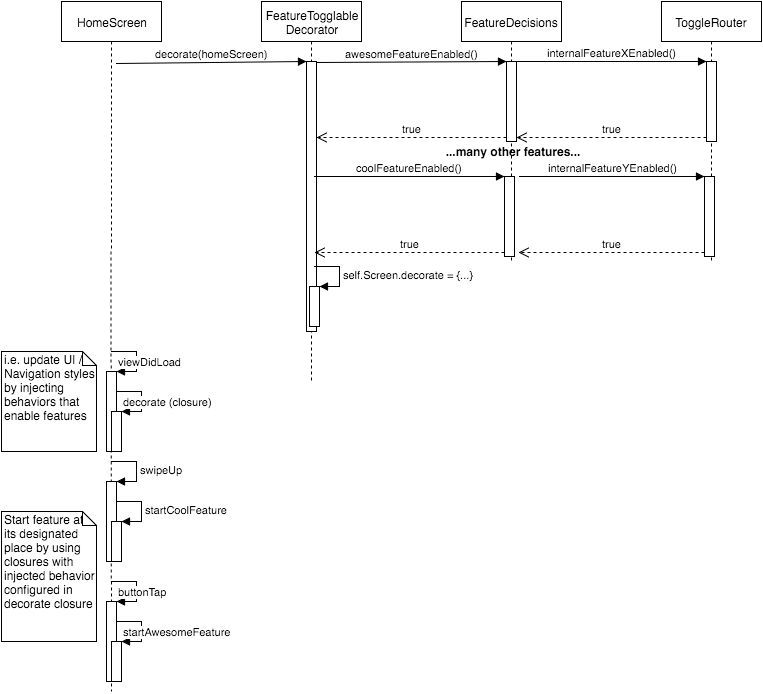

The diagram above was exported from draw.io. Its source (the exported page's mxGraphModel, read from the mxfile embedded in the PNG):
<mxGraphModel dx="1434" dy="833" grid="1" gridSize="10" guides="1" tooltips="1" connect="1" arrows="1" fold="1" page="1" pageScale="1" pageWidth="826" pageHeight="1169" background="#ffffff" math="0" shadow="0">
  <root>
    <mxCell id="0" />
    <mxCell id="1" parent="0" />
    <mxCell id="2" style="edgeStyle=orthogonalEdgeStyle;rounded=0;html=1;dashed=1;endArrow=none;endFill=0;jettySize=auto;orthogonalLoop=1;strokeColor=#000000;" edge="1" source="3" parent="1">
      <mxGeometry x="109.5" y="710" as="geometry">
        <mxPoint x="110" y="1150" as="targetPoint" />
      </mxGeometry>
    </mxCell>
    <mxCell id="3" value="HomeScreen" style="shape=umlLifeline;perimeter=lifelinePerimeter;whiteSpace=wrap;html=1;container=1;collapsible=0;recursiveResize=0;outlineConnect=0;" vertex="1" parent="1">
      <mxGeometry x="60" y="460" width="100" height="250" as="geometry" />
    </mxCell>
    <mxCell id="4" value="FeatureTogglable&lt;div&gt;Decorator&lt;/div&gt;" style="shape=umlLifeline;perimeter=lifelinePerimeter;whiteSpace=wrap;html=1;container=1;collapsible=0;recursiveResize=0;outlineConnect=0;" vertex="1" parent="1">
      <mxGeometry x="260" y="460" width="100" height="380" as="geometry" />
    </mxCell>
    <mxCell id="5" value="" style="html=1;points=[];perimeter=orthogonalPerimeter;" vertex="1" parent="4">
      <mxGeometry x="45" y="60" width="10" height="270" as="geometry" />
    </mxCell>
    <mxCell id="6" value="" style="html=1;points=[];perimeter=orthogonalPerimeter;" vertex="1" parent="4">
      <mxGeometry x="48" y="285" width="10" height="40" as="geometry" />
    </mxCell>
    <mxCell id="7" value="self.Screen.decorate = {...}" style="edgeStyle=orthogonalEdgeStyle;html=1;align=left;spacingLeft=2;endArrow=block;rounded=0;entryX=1;entryY=0;strokeColor=#000000;" edge="1" parent="4" target="9">
      <mxGeometry relative="1" as="geometry">
        <mxPoint x="53" y="265" as="sourcePoint" />
        <Array as="points">
          <mxPoint x="78" y="265" />
        </Array>
      </mxGeometry>
    </mxCell>
    <mxCell id="8" value="" style="html=1;points=[];perimeter=orthogonalPerimeter;" vertex="1" parent="1">
      <mxGeometry x="305" y="520" width="10" height="270" as="geometry" />
    </mxCell>
    <mxCell id="9" value="" style="html=1;points=[];perimeter=orthogonalPerimeter;" vertex="1" parent="1">
      <mxGeometry x="308" y="745" width="10" height="40" as="geometry" />
    </mxCell>
    <mxCell id="10" value="self.Screen.decorate = {...}" style="edgeStyle=orthogonalEdgeStyle;html=1;align=left;spacingLeft=2;endArrow=block;rounded=0;entryX=1;entryY=0;strokeColor=#000000;" edge="1" target="9" parent="1">
      <mxGeometry x="313" y="725" as="geometry">
        <mxPoint x="313" y="725" as="sourcePoint" />
        <Array as="points">
          <mxPoint x="338" y="725" />
        </Array>
      </mxGeometry>
    </mxCell>
    <mxCell id="11" value="FeatureDecisions" style="shape=umlLifeline;perimeter=lifelinePerimeter;whiteSpace=wrap;html=1;container=1;collapsible=0;recursiveResize=0;outlineConnect=0;" vertex="1" parent="1">
      <mxGeometry x="460" y="460" width="100" height="260" as="geometry" />
    </mxCell>
    <mxCell id="12" value="" style="html=1;points=[];perimeter=orthogonalPerimeter;" vertex="1" parent="11">
      <mxGeometry x="45" y="60" width="10" height="80" as="geometry" />
    </mxCell>
    <mxCell id="13" value="" style="html=1;points=[];perimeter=orthogonalPerimeter;" vertex="1" parent="11">
      <mxGeometry x="43" y="175" width="10" height="80" as="geometry" />
    </mxCell>
    <mxCell id="14" value="" style="html=1;points=[];perimeter=orthogonalPerimeter;" vertex="1" parent="1">
      <mxGeometry x="505" y="520" width="10" height="80" as="geometry" />
    </mxCell>
    <mxCell id="15" value="" style="html=1;points=[];perimeter=orthogonalPerimeter;" vertex="1" parent="1">
      <mxGeometry x="503" y="635" width="10" height="80" as="geometry" />
    </mxCell>
    <mxCell id="16" value="ToggleRouter" style="shape=umlLifeline;perimeter=lifelinePerimeter;whiteSpace=wrap;html=1;container=1;collapsible=0;recursiveResize=0;outlineConnect=0;" vertex="1" parent="1">
      <mxGeometry x="660" y="460" width="100" height="260" as="geometry" />
    </mxCell>
    <mxCell id="17" value="" style="html=1;points=[];perimeter=orthogonalPerimeter;" vertex="1" parent="16">
      <mxGeometry x="45" y="60" width="10" height="80" as="geometry" />
    </mxCell>
    <mxCell id="18" value="" style="html=1;points=[];perimeter=orthogonalPerimeter;" vertex="1" parent="16">
      <mxGeometry x="43" y="175" width="10" height="80" as="geometry" />
    </mxCell>
    <mxCell id="19" value="" style="html=1;points=[];perimeter=orthogonalPerimeter;" vertex="1" parent="1">
      <mxGeometry x="705" y="520" width="10" height="80" as="geometry" />
    </mxCell>
    <mxCell id="20" value="" style="html=1;points=[];perimeter=orthogonalPerimeter;" vertex="1" parent="1">
      <mxGeometry x="703" y="635" width="10" height="80" as="geometry" />
    </mxCell>
    <mxCell id="21" value="decorate(homeScreen)" style="html=1;verticalAlign=bottom;endArrow=block;entryX=0;entryY=0;strokeColor=#000000;exitX=1;exitY=0.005;exitPerimeter=0;" edge="1" target="8" parent="1">
      <mxGeometry x="115" y="520" as="geometry">
        <mxPoint x="115" y="522" as="sourcePoint" />
      </mxGeometry>
    </mxCell>
    <mxCell id="22" value="&lt;span&gt;awesomeFeatureEnabled()&lt;/span&gt;" style="html=1;verticalAlign=bottom;endArrow=block;entryX=0;entryY=0;strokeColor=#000000;exitX=1;exitY=0.004;exitPerimeter=0;" edge="1" source="8" target="14" parent="1">
      <mxGeometry x="320" y="520" as="geometry">
        <mxPoint x="435" y="520" as="sourcePoint" />
      </mxGeometry>
    </mxCell>
    <mxCell id="23" value="true" style="html=1;verticalAlign=bottom;endArrow=open;dashed=1;endSize=8;exitX=0;exitY=0.95;strokeColor=#000000;" edge="1" source="14" target="8" parent="1">
      <mxGeometry x="315" y="596" as="geometry">
        <mxPoint x="435" y="596" as="targetPoint" />
      </mxGeometry>
    </mxCell>
    <mxCell id="24" value="internalFeatureXEnabled()" style="html=1;verticalAlign=bottom;endArrow=block;entryX=0;entryY=0;strokeColor=#000000;" edge="1" source="14" target="19" parent="1">
      <mxGeometry x="515" y="520" as="geometry">
        <mxPoint x="635" y="520" as="sourcePoint" />
      </mxGeometry>
    </mxCell>
    <mxCell id="25" value="true" style="html=1;verticalAlign=bottom;endArrow=open;dashed=1;endSize=8;exitX=0;exitY=0.95;strokeColor=#000000;" edge="1" source="19" target="14" parent="1">
      <mxGeometry x="515" y="596" as="geometry">
        <mxPoint x="635" y="596" as="targetPoint" />
      </mxGeometry>
    </mxCell>
    <mxCell id="26" value="" style="html=1;points=[];perimeter=orthogonalPerimeter;" vertex="1" parent="1">
      <mxGeometry x="105" y="830" width="10" height="80" as="geometry" />
    </mxCell>
    <mxCell id="27" value="viewDidLoad" style="edgeStyle=orthogonalEdgeStyle;html=1;align=left;spacingLeft=2;endArrow=block;rounded=0;entryX=1;entryY=0;strokeColor=#000000;" edge="1" target="26" parent="1">
      <mxGeometry x="110" y="810" as="geometry">
        <mxPoint x="110" y="810" as="sourcePoint" />
        <Array as="points">
          <mxPoint x="135" y="810" />
        </Array>
      </mxGeometry>
    </mxCell>
    <mxCell id="28" value="" style="html=1;points=[];perimeter=orthogonalPerimeter;" vertex="1" parent="1">
      <mxGeometry x="110" y="870" width="10" height="40" as="geometry" />
    </mxCell>
    <mxCell id="29" value="decorate (closure)" style="edgeStyle=orthogonalEdgeStyle;html=1;align=left;spacingLeft=2;endArrow=block;rounded=0;entryX=1;entryY=0;strokeColor=#000000;" edge="1" target="28" parent="1">
      <mxGeometry x="115" y="850" as="geometry">
        <mxPoint x="115" y="850" as="sourcePoint" />
        <Array as="points">
          <mxPoint x="140" y="850" />
        </Array>
      </mxGeometry>
    </mxCell>
    <mxCell id="30" value="coolFeatureEnabled()" style="html=1;verticalAlign=bottom;endArrow=block;entryX=0;entryY=0;strokeColor=#000000;" edge="1" target="15" parent="1">
      <mxGeometry x="313" y="635" as="geometry">
        <mxPoint x="313" y="635" as="sourcePoint" />
      </mxGeometry>
    </mxCell>
    <mxCell id="31" value="true" style="html=1;verticalAlign=bottom;endArrow=open;dashed=1;endSize=8;exitX=0;exitY=0.95;strokeColor=#000000;" edge="1" source="15" parent="1">
      <mxGeometry x="313" y="711" as="geometry">
        <mxPoint x="313" y="711" as="targetPoint" />
      </mxGeometry>
    </mxCell>
    <mxCell id="32" value="internalFeatureYEnabled()" style="html=1;verticalAlign=bottom;endArrow=block;entryX=0;entryY=0;strokeColor=#000000;exitX=1.5;exitY=0;exitPerimeter=0;" edge="1" source="15" target="20" parent="1">
      <mxGeometry x="518" y="635" as="geometry">
        <mxPoint x="633" y="635" as="sourcePoint" />
      </mxGeometry>
    </mxCell>
    <mxCell id="33" value="true" style="html=1;verticalAlign=bottom;endArrow=open;dashed=1;endSize=8;exitX=0;exitY=0.95;strokeColor=#000000;entryX=1.4;entryY=0.95;entryPerimeter=0;" edge="1" source="20" target="15" parent="1">
      <mxGeometry x="517" y="711" as="geometry">
        <mxPoint x="633" y="711" as="targetPoint" />
      </mxGeometry>
    </mxCell>
    <mxCell id="34" value="" style="html=1;points=[];perimeter=orthogonalPerimeter;" vertex="1" parent="1">
      <mxGeometry x="105" y="940" width="10" height="80" as="geometry" />
    </mxCell>
    <mxCell id="35" value="swipeUp" style="edgeStyle=orthogonalEdgeStyle;html=1;align=left;spacingLeft=2;endArrow=block;rounded=0;entryX=1;entryY=0;strokeColor=#000000;" edge="1" target="34" parent="1">
      <mxGeometry x="110" y="920" as="geometry">
        <mxPoint x="110" y="920" as="sourcePoint" />
        <Array as="points">
          <mxPoint x="135" y="920" />
        </Array>
      </mxGeometry>
    </mxCell>
    <mxCell id="36" value="" style="html=1;points=[];perimeter=orthogonalPerimeter;" vertex="1" parent="1">
      <mxGeometry x="110" y="980" width="10" height="40" as="geometry" />
    </mxCell>
    <mxCell id="37" value="startCoolFeature" style="edgeStyle=orthogonalEdgeStyle;html=1;align=left;spacingLeft=2;endArrow=block;rounded=0;entryX=1;entryY=0;strokeColor=#000000;" edge="1" target="36" parent="1">
      <mxGeometry x="115" y="960" as="geometry">
        <mxPoint x="115" y="960" as="sourcePoint" />
        <Array as="points">
          <mxPoint x="140" y="960" />
        </Array>
      </mxGeometry>
    </mxCell>
    <mxCell id="38" value="i.e. update UI / Navigation styles by injecting behaviors that enable features" style="shape=note;whiteSpace=wrap;html=1;size=14;verticalAlign=top;align=left;spacingTop=-6;" vertex="1" parent="1">
      <mxGeometry y="810" width="95" height="100" as="geometry" />
    </mxCell>
    <mxCell id="39" value="Start feature at its designated place by using closures with injected behavior configured in decorate closure" style="shape=note;whiteSpace=wrap;html=1;size=14;verticalAlign=top;align=left;spacingTop=-6;" vertex="1" parent="1">
      <mxGeometry y="970" width="95" height="130" as="geometry" />
    </mxCell>
    <mxCell id="40" value="" style="html=1;points=[];perimeter=orthogonalPerimeter;" vertex="1" parent="1">
      <mxGeometry x="105" y="1060" width="10" height="80" as="geometry" />
    </mxCell>
    <mxCell id="41" value="buttonTap" style="edgeStyle=orthogonalEdgeStyle;html=1;align=left;spacingLeft=2;endArrow=block;rounded=0;entryX=1;entryY=0;strokeColor=#000000;" edge="1" target="40" parent="1">
      <mxGeometry x="110" y="1040" as="geometry">
        <mxPoint x="110" y="1040" as="sourcePoint" />
        <Array as="points">
          <mxPoint x="135" y="1040" />
        </Array>
      </mxGeometry>
    </mxCell>
    <mxCell id="42" value="" style="html=1;points=[];perimeter=orthogonalPerimeter;" vertex="1" parent="1">
      <mxGeometry x="110" y="1100" width="10" height="40" as="geometry" />
    </mxCell>
    <mxCell id="43" value="startAwesomeFeature" style="edgeStyle=orthogonalEdgeStyle;html=1;align=left;spacingLeft=2;endArrow=block;rounded=0;entryX=1;entryY=0;strokeColor=#000000;" edge="1" target="42" parent="1">
      <mxGeometry x="115" y="1080" as="geometry">
        <mxPoint x="115" y="1080" as="sourcePoint" />
        <Array as="points">
          <mxPoint x="140" y="1080" />
        </Array>
      </mxGeometry>
    </mxCell>
    <mxCell id="44" value="...many other features..." style="text;html=1;strokeColor=none;fillColor=none;align=center;verticalAlign=middle;whiteSpace=wrap;overflow=hidden;fontStyle=1" vertex="1" parent="1">
      <mxGeometry x="382" y="600" width="257" height="20" as="geometry" />
    </mxCell>
  </root>
</mxGraphModel>